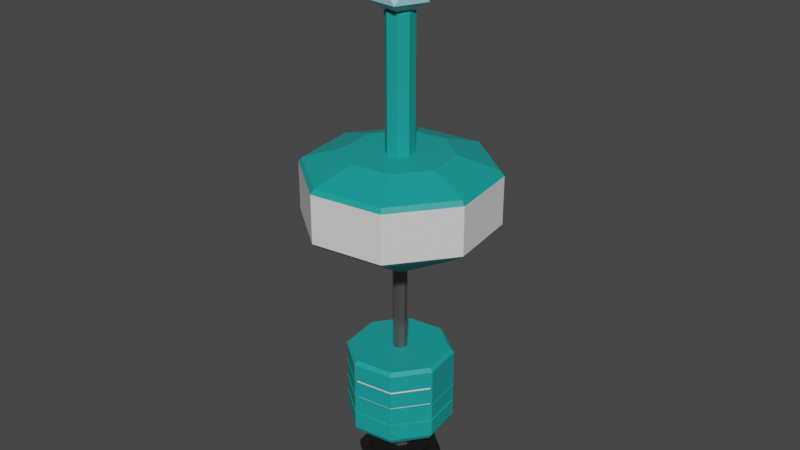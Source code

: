 # Source: electric.blend  (saved by Blender 3.6.11; exported with 4.5.12 LTS)
import bpy
from mathutils import Matrix  # noqa: F401  (used for matrix-valued properties, if any)

bpy.ops.wm.read_factory_settings(use_empty=True)
scene = bpy.context.scene
scene.name = 'Scene'

# ---- collections
col_collection = bpy.data.collections.new('Collection'); scene.collection.children.link(col_collection)

# ---- materials (node trees are filled in below, after node groups)
mat_device5 = bpy.data.materials.new('device5')
mat_device5.use_transparent_shadow = False
mat_device4 = bpy.data.materials.new('device4')
mat_device4.use_transparent_shadow = False
mat_device2 = bpy.data.materials.new('device2')
mat_device2.use_transparent_shadow = False
mat_frame = bpy.data.materials.new('Frame')
mat_frame.use_transparent_shadow = False
mat_base2 = bpy.data.materials.new('Base2')
mat_base2.use_transparent_shadow = False

# ---- material node trees
mat_device5.use_nodes = True; mat_device5.node_tree.nodes.clear()
_N = mat_device5.node_tree.nodes; _L = mat_device5.node_tree.links
n0 = _N.new('ShaderNodeBsdfPrincipled'); n0.name = 'Principled BSDF'; n0.location = (10, 300)
n0.distribution = 'GGX'
n0.subsurface_method = 'RANDOM_WALK_SKIN'
n0.inputs[0].default_value = (0.3957, 0.7323, 0.8, 1.0)
n0.inputs[3].default_value = 1.45
n0.inputs[27].default_value = (0.0, 0.0, 0.0, 1.0)
n0.inputs[28].default_value = 1.0
n1 = _N.new('ShaderNodeOutputMaterial'); n1.name = 'Material Output'; n1.location = (300, 300)
_L.new(n0.outputs[0], n1.inputs[0])
n1.is_active_output = True
mat_device4.use_nodes = True; mat_device4.node_tree.nodes.clear()
_N = mat_device4.node_tree.nodes; _L = mat_device4.node_tree.links
n0 = _N.new('ShaderNodeBsdfPrincipled'); n0.name = 'Principled BSDF'; n0.location = (10, 300)
n0.distribution = 'GGX'
n0.subsurface_method = 'RANDOM_WALK_SKIN'
n0.inputs[0].default_value = (0.008574, 0.3424, 0.3235, 1.0)
n0.inputs[3].default_value = 1.45
n0.inputs[27].default_value = (0.0, 0.0, 0.0, 1.0)
n0.inputs[28].default_value = 1.0
n1 = _N.new('ShaderNodeOutputMaterial'); n1.name = 'Material Output'; n1.location = (300, 300)
_L.new(n0.outputs[0], n1.inputs[0])
n1.is_active_output = True
mat_device2.use_nodes = True; mat_device2.node_tree.nodes.clear()
_N = mat_device2.node_tree.nodes; _L = mat_device2.node_tree.links
n0 = _N.new('ShaderNodeBsdfPrincipled'); n0.name = 'Principled BSDF'; n0.location = (10, 300)
n0.distribution = 'GGX'
n0.subsurface_method = 'RANDOM_WALK_SKIN'
n0.inputs[3].default_value = 1.45
n0.inputs[27].default_value = (0.0, 0.0, 0.0, 1.0)
n0.inputs[28].default_value = 1.0
n1 = _N.new('ShaderNodeOutputMaterial'); n1.name = 'Material Output'; n1.location = (300, 300)
_L.new(n0.outputs[0], n1.inputs[0])
n1.is_active_output = True
mat_frame.use_nodes = True; mat_frame.node_tree.nodes.clear()
_N = mat_frame.node_tree.nodes; _L = mat_frame.node_tree.links
n0 = _N.new('ShaderNodeBsdfPrincipled'); n0.name = 'Principled BSDF'; n0.location = (10, 300)
n0.distribution = 'GGX'
n0.subsurface_method = 'RANDOM_WALK_SKIN'
n0.inputs[0].default_value = (0.1529, 0.1529, 0.1529, 1.0)
n0.inputs[1].default_value = 0.6142
n0.inputs[2].default_value = 0.2087
n0.inputs[3].default_value = 1.45
n0.inputs[27].default_value = (0.0, 0.0, 0.0, 1.0)
n0.inputs[28].default_value = 1.0
n1 = _N.new('ShaderNodeOutputMaterial'); n1.name = 'Material Output'; n1.location = (300, 300)
_L.new(n0.outputs[0], n1.inputs[0])
n1.is_active_output = True
mat_base2.use_nodes = True; mat_base2.node_tree.nodes.clear()
_N = mat_base2.node_tree.nodes; _L = mat_base2.node_tree.links
n0 = _N.new('ShaderNodeBsdfPrincipled'); n0.name = 'Principled BSDF'; n0.location = (10, 300)
n0.distribution = 'GGX'
n0.subsurface_method = 'RANDOM_WALK_SKIN'
n0.inputs[0].default_value = (0.008377, 0.008416, 0.009018, 1.0)
n0.inputs[3].default_value = 1.45
n0.inputs[27].default_value = (0.0, 0.0, 0.0, 1.0)
n0.inputs[28].default_value = 1.0
n1 = _N.new('ShaderNodeOutputMaterial'); n1.name = 'Material Output'; n1.location = (300, 300)
_L.new(n0.outputs[0], n1.inputs[0])
n1.is_active_output = True

# ---- world
world_world = bpy.data.worlds.new('World'); scene.world = world_world
world_world.use_nodes = True; world_world.node_tree.nodes.clear()
_N = world_world.node_tree.nodes; _L = world_world.node_tree.links
n0 = _N.new('ShaderNodeOutputWorld'); n0.name = 'World Output'; n0.location = (300, 300)
n1 = _N.new('ShaderNodeBackground'); n1.name = 'Background'; n1.location = (10, 300)
n1.inputs[0].default_value = (0.05088, 0.05088, 0.05088, 1.0)
_L.new(n1.outputs[0], n0.inputs[0])
n0.is_active_output = True
world_world.color = (0.05088, 0.05088, 0.05088)
world_world.use_sun_shadow = False
world_world.sun_shadow_jitter_overblur = 0.0

# ---- meshes
me_icosphere_001 = bpy.data.meshes.new('Icosphere.001')
me_icosphere_001.from_pydata([(0.0, 0.0, -1.0), (0.7236, -0.5257, -0.4472), (-0.2764, -0.8506, -0.4472), (-0.8944, 0.0, -0.4472), (-0.2764, 0.8506, -0.4472), (0.7236, 0.5257, -0.4472), (0.2764, -0.8506, 0.4472), (-0.7236, -0.5257, 0.4472), (-0.7236, 0.5257, 0.4472), (0.2764, 0.8506, 0.4472), (0.8944, 0.0, 0.4472), (0.0, 0.0, 1.0)], [], [(0, 1, 2), (1, 0, 5), (0, 2, 3), (0, 3, 4), (0, 4, 5), (1, 5, 10), (2, 1, 6), (3, 2, 7), (4, 3, 8), (5, 4, 9), (1, 10, 6), (2, 6, 7), (3, 7, 8), (4, 8, 9), (5, 9, 10), (6, 10, 11), (7, 6, 11), (8, 7, 11), (9, 8, 11), (10, 9, 11)])
_uv = me_icosphere_001.uv_layers.new(name='UVMap')
_uv.uv.foreach_set('vector', [0.1818, 0.0, 0.2727, 0.1575, 0.09091, 0.1575, 0.2727, 0.1575, 0.3636, 0.0, 0.4545, 0.1575, 0.9091, 0.0, 1.0, 0.1575, 0.8182, 0.1575, 0.7273, 0.0, 0.8182, 0.1575, 0.6364, 0.1575, 0.5455, 0.0, 0.6364, 0.1575, 0.4545, 0.1575, 0.2727, 0.1575, 0.4545, 0.1575, 0.3636, 0.3149, 0.09091, 0.1575, 0.2727, 0.1575, 0.1818, 0.3149, 0.8182, 0.1575, 1.0, 0.1575, 0.9091, 0.3149, 0.6364, 0.1575, 0.8182, 0.1575, 0.7273, 0.3149, 0.4545, 0.1575, 0.6364, 0.1575, 0.5455, 0.3149, 0.2727, 0.1575, 0.3636, 0.3149, 0.1818, 0.3149, 0.09091, 0.1575, 0.1818, 0.3149, 0.0, 0.3149, 0.8182, 0.1575, 0.9091, 0.3149, 0.7273, 0.3149, 0.6364, 0.1575, 0.7273, 0.3149, 0.5455, 0.3149, 0.4545, 0.1575, 0.5455, 0.3149, 0.3636, 0.3149, 0.1818, 0.3149, 0.3636, 0.3149, 0.2727, 0.4724, 0.0, 0.3149, 0.1818, 0.3149, 0.09091, 0.4724, 0.7273, 0.3149, 0.9091, 0.3149, 0.8182, 0.4724, 0.5455, 0.3149, 0.7273, 0.3149, 0.6364, 0.4724, 0.3636, 0.3149, 0.5455, 0.3149, 0.4545, 0.4724])
me_icosphere_001.materials.append(mat_device5)
me_icosphere_001.update()
me_circle_002 = bpy.data.meshes.new('Circle.002')
me_circle_002.from_pydata([(-3.261e-06, 1.0, -2.702), (-0.7071, 0.7071, -2.702), (-1.0, 0.0, -2.702), (-0.7071, -0.7071, -2.702), (-3.261e-06, -1.0, -2.702), (0.7071, -0.7071, -2.702), (1.0, 0.0, -2.702), (0.7071, 0.7071, -2.702), (-0.5221, 0.5221, -2.565), (-3.261e-06, 0.7384, -2.565), (-0.7384, 0.0, -2.565), (-0.5221, -0.5221, -2.565), (-3.261e-06, -0.7384, -2.565), (0.5221, -0.5221, -2.565), (0.7384, 0.0, -2.565), (0.5221, 0.5221, -2.565), (-0.7071, 0.7071, -2.565), (-3.261e-06, 1.0, -2.565), (-1.0, 0.0, -2.565), (-0.7071, -0.7071, -2.565), (-3.261e-06, -1.0, -2.565), (0.7071, -0.7071, -2.565), (1.0, 0.0, -2.565), (0.7071, 0.7071, -2.565), (-0.2016, 0.2016, -2.391), (-3.262e-06, 0.2851, -2.391), (-0.2851, 0.0, -2.391), (-0.2016, -0.2016, -2.391), (-3.262e-06, -0.2851, -2.391), (0.2016, -0.2016, -2.391), (0.2851, 0.0, -2.391), (0.2016, 0.2016, -2.391), (-0.5221, 0.5221, -2.391), (-3.262e-06, 0.7384, -2.391), (-0.7384, 0.0, -2.391), (-0.5221, -0.5221, -2.391), (-3.262e-06, -0.7384, -2.391), (0.5221, -0.5221, -2.391), (0.7384, 0.0, -2.391), (0.5221, 0.5221, -2.391), (-0.2016, 0.2016, -1.975), (-3.266e-06, 0.2851, -1.975), (-0.2851, 0.0, -1.975), (-0.2016, -0.2016, -1.975), (-3.266e-06, -0.2851, -1.975), (0.2016, -0.2016, -1.975), (0.2851, 0.0, -1.975), (0.2016, 0.2016, -1.975), (-0.5441, 0.544, -1.852), (-4.915e-06, 0.7694, -1.852), (-0.7694, 0.0, -1.852), (-0.5441, -0.544, -1.852), (-4.915e-06, -0.7694, -1.852), (0.544, -0.544, -1.852), (0.7694, 0.0, -1.852), (0.544, 0.544, -1.852), (-0.1224, 0.1224, 0.3522), (-5.384e-06, 0.1731, 0.3522), (-0.1731, 0.0, 0.3522), (-0.1224, -0.1224, 0.3522), (-5.384e-06, -0.1731, 0.3522), (0.1224, -0.1224, 0.3522), (0.1731, 0.0, 0.3522), (0.1224, 0.1224, 0.3522), (-0.1224, 0.1224, 2.382), (-5.384e-06, 0.1731, 2.382), (-0.1731, 0.0, 2.382), (-0.1224, -0.1224, 2.382), (-5.384e-06, -0.1731, 2.382), (0.1224, -0.1224, 2.382), (0.1731, 0.0, 2.382), (0.1224, 0.1224, 2.382), (-0.235, 0.2351, 5.257), (1.456e-05, 0.3324, 5.257), (-0.3324, 4.337e-08, 5.257), (-0.235, -0.2351, 5.257), (1.454e-05, -0.3324, 5.257), (0.2351, -0.2351, 5.257), (0.3324, 4.337e-08, 5.257), (0.2351, 0.2351, 5.257), (-0.8481, 0.8481, -1.607), (-0.9014, 0.9014, -1.483), (-5.384e-06, 1.275, -1.483), (-5.314e-06, 1.199, -1.607), (-1.199, 0.0, -1.607), (-1.275, 0.0, -1.483), (-0.8481, -0.8481, -1.607), (-0.9014, -0.9014, -1.483), (-5.314e-06, -1.199, -1.607), (-5.384e-06, -1.275, -1.483), (0.8481, -0.8481, -1.607), (0.9013, -0.9014, -1.483), (1.199, 0.0, -1.607), (1.275, 0.0, -1.483), (0.8481, 0.8481, -1.607), (0.9013, 0.9014, -1.483), (-0.9014, 0.9014, 0.2704), (-0.8388, 0.8388, 0.3522), (-5.384e-06, 1.186, 0.3522), (-5.384e-06, 1.275, 0.2704), (-1.275, 0.0, 0.2704), (-1.186, 0.0, 0.3522), (-0.9014, -0.9014, 0.2704), (-0.8388, -0.8388, 0.3522), (-5.384e-06, -1.275, 0.2704), (-5.384e-06, -1.186, 0.3522), (0.9013, -0.9014, 0.2704), (0.8388, -0.8388, 0.3522), (1.275, 0.0, 0.2704), (1.186, 0.0, 0.3522), (0.9013, 0.9014, 0.2704), (0.8388, 0.8388, 0.3522), (-1.533, 1.533, 3.612), (-1.595, 1.595, 3.698), (1.551e-05, 2.256, 3.698), (1.463e-05, 2.167, 3.612), (-2.167, 0.0, 3.612), (-2.256, 0.0, 3.698), (-1.533, -1.533, 3.612), (-1.595, -1.595, 3.698), (1.463e-05, -2.167, 3.612), (1.551e-05, -2.256, 3.698), (1.533, -1.533, 3.612), (1.595, -1.595, 3.698), (2.167, 0.0, 3.612), (2.256, 0.0, 3.698), (1.533, 1.533, 3.612), (1.595, 1.595, 3.698), (-1.595, 1.595, 4.847), (-1.536, 1.536, 4.955), (1.533e-05, 2.172, 4.955), (1.539e-05, 2.256, 4.847), (-2.256, 0.0, 4.847), (-2.172, 1.185e-09, 4.955), (-1.595, -1.595, 4.847), (-1.536, -1.536, 4.955), (1.539e-05, -2.256, 4.847), (1.533e-05, -2.172, 4.955), (1.595, -1.595, 4.847), (1.536, -1.536, 4.955), (2.256, 0.0, 4.847), (2.172, 1.185e-09, 4.955), (1.595, 1.595, 4.847), (1.536, 1.536, 4.955), (-0.8526, -0.8526, -0.1597), (-0.8526, -0.8526, -0.2234), (-0.8526, -0.8526, -0.5743), (-0.8526, -0.8526, -0.6379), (-0.8526, -0.8526, -0.9888), (-0.8526, -0.8526, -1.052), (-1.206, 1.934e-08, -0.1597), (-1.206, 1.934e-08, -0.2234), (-1.206, 1.934e-08, -0.5743), (-1.206, 1.934e-08, -0.6379), (-1.206, 1.934e-08, -0.9888), (-1.206, 1.934e-08, -1.052), (-5.505e-06, 1.206, -0.2234), (-5.505e-06, 1.206, -0.1597), (-0.8526, 0.8526, -0.1597), (-0.8526, 0.8526, -0.2234), (-5.505e-06, 1.206, -0.6379), (-5.505e-06, 1.206, -0.5743), (-0.8526, 0.8526, -0.5743), (-0.8526, 0.8526, -0.6379), (-5.505e-06, 1.206, -1.052), (-5.505e-06, 1.206, -0.9888), (-0.8526, 0.8526, -0.9888), (-0.8526, 0.8526, -1.052), (-5.384e-06, 1.275, -0.1342), (-5.384e-06, 1.275, -0.2015), (-5.384e-06, 1.275, -0.5724), (-5.384e-06, 1.275, -0.6398), (-5.384e-06, 1.275, -1.011), (-5.384e-06, 1.275, -1.078), (-0.9014, 0.9014, -1.078), (-0.9014, 0.9014, -1.011), (-0.9014, 0.9014, -0.6398), (-0.9014, 0.9014, -0.5724), (-0.9014, 0.9014, -0.2015), (-0.9014, 0.9014, -0.1342), (-1.275, 0.0, -1.078), (-1.275, 0.0, -1.011), (-1.275, 0.0, -0.6398), (-1.275, 0.0, -0.5724), (-1.275, 0.0, -0.2015), (-1.275, 0.0, -0.1342), (0.9013, 0.9014, -0.1342), (0.9013, 0.9014, -0.2015), (0.9013, 0.9014, -0.5724), (0.9013, 0.9014, -0.6398), (0.9013, 0.9014, -1.011), (0.9013, 0.9014, -1.078), (-0.9014, -0.9014, -1.078), (-0.9014, -0.9014, -1.011), (-0.9014, -0.9014, -0.6398), (-0.9014, -0.9014, -0.5724), (-0.9014, -0.9014, -0.2015), (-0.9014, -0.9014, -0.1342), (-5.384e-06, -1.275, -1.011), (-5.384e-06, -1.275, -1.078), (-5.384e-06, -1.275, -0.5724), (-5.384e-06, -1.275, -0.6398), (-5.384e-06, -1.275, -0.1342), (-5.384e-06, -1.275, -0.2015), (0.9013, -0.9014, -1.011), (0.9013, -0.9014, -1.078), (0.9013, -0.9014, -0.5724), (0.9013, -0.9014, -0.6398), (0.9013, -0.9014, -0.1342), (0.9013, -0.9014, -0.2015), (1.275, 0.0, -1.078), (1.275, 0.0, -1.011), (1.275, 0.0, -0.6398), (1.275, 0.0, -0.5724), (1.275, 0.0, -0.2015), (1.275, 0.0, -0.1342), (1.206, 1.934e-08, -1.052), (1.206, 1.934e-08, -0.9888), (0.8526, -0.8526, -0.9888), (0.8526, -0.8526, -1.052), (1.206, 1.934e-08, -0.6379), (1.206, 1.934e-08, -0.5743), (0.8526, -0.8526, -0.5743), (0.8526, -0.8526, -0.6379), (1.206, 1.934e-08, -0.2234), (1.206, 1.934e-08, -0.1597), (0.8526, -0.8526, -0.1597), (0.8526, -0.8526, -0.2234), (0.8526, 0.8526, -0.9888), (0.8526, 0.8526, -1.052), (0.8526, 0.8526, -0.5743), (0.8526, 0.8526, -0.6379), (0.8526, 0.8526, -0.1597), (0.8526, 0.8526, -0.2234), (-5.505e-06, -1.206, -0.9888), (-5.505e-06, -1.206, -1.052), (-5.505e-06, -1.206, -0.5743), (-5.505e-06, -1.206, -0.6379), (-5.505e-06, -1.206, -0.1597), (-5.505e-06, -1.206, -0.2234), (-0.8656, 0.8656, 5.257), (1.471e-05, 1.224, 5.257), (-1.224, 1.461e-08, 5.257), (-0.8656, -0.8656, 5.257), (1.471e-05, -1.224, 5.257), (0.8656, -0.8656, 5.257), (1.224, 1.461e-08, 5.257), (0.8656, 0.8656, 5.257), (-0.235, 0.2351, 8.379), (1.575e-05, 0.3324, 8.379), (-0.3324, 4.337e-08, 8.379), (-0.235, -0.2351, 8.379), (1.573e-05, -0.3324, 8.379), (0.2351, -0.2351, 8.379), (0.3324, 4.337e-08, 8.379), (0.2351, 0.2351, 8.379)], [], [(6, 4, 2), (8, 33, 9), (0, 23, 7), (6, 21, 5), (4, 19, 3), (2, 16, 1), (7, 22, 6), (5, 20, 4), (3, 18, 2), (1, 17, 0), (9, 16, 8), (8, 18, 10), (11, 18, 19), (11, 20, 12), (12, 21, 13), (13, 22, 14), (14, 23, 15), (15, 17, 9), (31, 46, 30), (9, 39, 15), (14, 37, 13), (12, 35, 11), (10, 32, 8), (15, 38, 14), (13, 36, 12), (11, 34, 10), (25, 32, 24), (24, 34, 26), (27, 34, 35), (27, 36, 28), (28, 37, 29), (29, 38, 30), (31, 38, 39), (31, 33, 25), (42, 48, 40), (29, 44, 28), (27, 42, 26), (24, 41, 25), (25, 47, 31), (30, 45, 29), (28, 43, 27), (26, 40, 24), (50, 86, 84), (47, 54, 46), (44, 53, 52), (42, 51, 50), (40, 49, 41), (41, 55, 47), (45, 54, 53), (43, 52, 51), (91, 199, 89), (213, 187, 214), (93, 205, 91), (177, 169, 170), (56, 98, 97), (165, 167, 166), (186, 108, 215), (87, 180, 85), (60, 67, 59), (48, 83, 49), (49, 94, 55), (53, 92, 90), (51, 88, 86), (50, 80, 48), (55, 92, 54), (52, 90, 88), (56, 101, 58), (57, 111, 98), (59, 105, 60), (60, 107, 61), (61, 109, 62), (63, 109, 111), (113, 131, 114), (59, 101, 103), (117, 134, 132), (58, 64, 56), (63, 70, 62), (61, 68, 60), (59, 66, 58), (56, 65, 57), (57, 71, 63), (62, 69, 61), (123, 140, 138), (127, 140, 125), (69, 120, 68), (114, 142, 127), (129, 241, 130), (121, 138, 136), (119, 136, 134), (117, 128, 113), (67, 116, 66), (65, 112, 115), (71, 115, 126), (70, 122, 69), (68, 118, 67), (64, 116, 112), (70, 126, 124), (78, 255, 254), (141, 245, 139), (135, 244, 243), (133, 240, 129), (133, 243, 242), (141, 247, 246), (137, 245, 244), (130, 247, 143), (82, 80, 81), (81, 84, 85), (85, 86, 87), (89, 86, 88), (91, 88, 90), (93, 90, 92), (93, 94, 95), (95, 83, 82), (98, 96, 97), (97, 100, 101), (103, 100, 102), (105, 102, 104), (107, 104, 106), (109, 106, 108), (109, 110, 111), (111, 99, 98), (113, 115, 112), (117, 112, 116), (117, 118, 119), (119, 120, 121), (121, 122, 123), (123, 124, 125), (127, 124, 126), (114, 126, 115), (130, 128, 129), (129, 132, 133), (135, 132, 134), (137, 134, 136), (137, 138, 139), (139, 140, 141), (143, 140, 142), (143, 131, 130), (170, 187, 188), (85, 174, 81), (82, 191, 95), (172, 189, 190), (181, 176, 175), (183, 178, 177), (185, 96, 179), (193, 182, 181), (195, 184, 183), (197, 100, 185), (211, 207, 204), (213, 209, 206), (215, 106, 208), (81, 173, 82), (175, 171, 172), (168, 110, 186), (204, 201, 198), (206, 203, 200), (208, 104, 202), (89, 192, 87), (95, 210, 93), (211, 189, 212), (198, 194, 193), (200, 196, 195), (202, 102, 197), (199, 219, 235), (182, 147, 153), (193, 234, 198), (208, 225, 215), (183, 146, 195), (187, 224, 214), (178, 156, 169), (198, 218, 204), (186, 225, 232), (207, 220, 223), (169, 233, 187), (180, 149, 155), (189, 220, 212), (179, 157, 158), (181, 148, 193), (188, 221, 230), (206, 221, 213), (168, 232, 157), (191, 216, 210), (176, 160, 171), (171, 231, 189), (184, 159, 178), (190, 217, 228), (205, 216, 219), (179, 99, 168), (161, 163, 162), (157, 159, 158), (166, 155, 154), (162, 153, 152), (158, 151, 150), (154, 149, 148), (152, 147, 146), (150, 145, 144), (218, 216, 217), (222, 220, 221), (226, 224, 225), (228, 164, 165), (230, 160, 161), (232, 156, 157), (234, 219, 218), (236, 223, 222), (238, 227, 226), (217, 229, 228), (230, 220, 231), (232, 224, 233), (148, 235, 234), (146, 237, 236), (144, 239, 238), (181, 166, 154), (192, 235, 149), (200, 222, 206), (180, 167, 174), (209, 224, 227), (195, 236, 200), (175, 165, 166), (185, 144, 197), (172, 228, 165), (194, 237, 147), (184, 145, 151), (201, 223, 237), (183, 162, 152), (197, 238, 202), (174, 164, 173), (202, 226, 208), (182, 163, 176), (173, 229, 191), (196, 239, 145), (204, 217, 211), (170, 230, 161), (177, 161, 162), (203, 227, 239), (185, 158, 150), (72, 241, 240), (72, 242, 74), (75, 242, 243), (75, 244, 76), (77, 244, 245), (77, 246, 78), (79, 246, 247), (79, 241, 73), (250, 252, 254), (77, 252, 76), (75, 250, 74), (73, 248, 249), (79, 249, 255), (78, 253, 77), (76, 251, 75), (72, 250, 248), (2, 1, 0), (0, 7, 6), (6, 5, 4), (4, 3, 2), (2, 0, 6), (8, 32, 33), (0, 17, 23), (6, 22, 21), (4, 20, 19), (2, 18, 16), (7, 23, 22), (5, 21, 20), (3, 19, 18), (1, 16, 17), (9, 17, 16), (8, 16, 18), (11, 10, 18), (11, 19, 20), (12, 20, 21), (13, 21, 22), (14, 22, 23), (15, 23, 17), (31, 47, 46), (9, 33, 39), (14, 38, 37), (12, 36, 35), (10, 34, 32), (15, 39, 38), (13, 37, 36), (11, 35, 34), (25, 33, 32), (24, 32, 34), (27, 26, 34), (27, 35, 36), (28, 36, 37), (29, 37, 38), (31, 30, 38), (31, 39, 33), (42, 50, 48), (29, 45, 44), (27, 43, 42), (24, 40, 41), (25, 41, 47), (30, 46, 45), (28, 44, 43), (26, 42, 40), (50, 51, 86), (47, 55, 54), (44, 45, 53), (42, 43, 51), (40, 48, 49), (41, 49, 55), (45, 46, 54), (43, 44, 52), (91, 205, 199), (213, 188, 187), (93, 210, 205), (177, 178, 169), (56, 57, 98), (165, 164, 167), (186, 110, 108), (87, 192, 180), (60, 68, 67), (48, 80, 83), (49, 83, 94), (53, 54, 92), (51, 52, 88), (50, 84, 80), (55, 94, 92), (52, 53, 90), (56, 97, 101), (57, 63, 111), (59, 103, 105), (60, 105, 107), (61, 107, 109), (63, 62, 109), (113, 128, 131), (59, 58, 101), (117, 119, 134), (58, 66, 64), (63, 71, 70), (61, 69, 68), (59, 67, 66), (56, 64, 65), (57, 65, 71), (62, 70, 69), (123, 125, 140), (127, 142, 140), (69, 122, 120), (114, 131, 142), (129, 240, 241), (121, 123, 138), (119, 121, 136), (117, 132, 128), (67, 118, 116), (65, 64, 112), (71, 65, 115), (70, 124, 122), (68, 120, 118), (64, 66, 116), (70, 71, 126), (78, 79, 255), (141, 246, 245), (135, 137, 244), (133, 242, 240), (133, 135, 243), (141, 143, 247), (137, 139, 245), (130, 241, 247), (82, 83, 80), (81, 80, 84), (85, 84, 86), (89, 87, 86), (91, 89, 88), (93, 91, 90), (93, 92, 94), (95, 94, 83), (98, 99, 96), (97, 96, 100), (103, 101, 100), (105, 103, 102), (107, 105, 104), (109, 107, 106), (109, 108, 110), (111, 110, 99), (113, 114, 115), (117, 113, 112), (117, 116, 118), (119, 118, 120), (121, 120, 122), (123, 122, 124), (127, 125, 124), (114, 127, 126), (130, 131, 128), (129, 128, 132), (135, 133, 132), (137, 135, 134), (137, 136, 138), (139, 138, 140), (143, 141, 140), (143, 142, 131), (170, 169, 187), (85, 180, 174), (82, 173, 191), (172, 171, 189), (181, 182, 176), (183, 184, 178), (185, 100, 96), (193, 194, 182), (195, 196, 184), (197, 102, 100), (211, 212, 207), (213, 214, 209), (215, 108, 106), (81, 174, 173), (175, 176, 171), (168, 99, 110), (204, 207, 201), (206, 209, 203), (208, 106, 104), (89, 199, 192), (95, 191, 210), (211, 190, 189), (198, 201, 194), (200, 203, 196), (202, 104, 102), (199, 205, 219), (182, 194, 147), (193, 148, 234), (208, 226, 225), (183, 152, 146), (187, 233, 224), (178, 159, 156), (198, 234, 218), (186, 215, 225), (207, 212, 220), (169, 156, 233), (180, 192, 149), (189, 231, 220), (179, 168, 157), (181, 154, 148), (188, 213, 221), (206, 222, 221), (168, 186, 232), (191, 229, 216), (176, 163, 160), (171, 160, 231), (184, 151, 159), (190, 211, 217), (205, 210, 216), (179, 96, 99), (161, 160, 163), (157, 156, 159), (166, 167, 155), (162, 163, 153), (158, 159, 151), (154, 155, 149), (152, 153, 147), (150, 151, 145), (218, 219, 216), (222, 223, 220), (226, 227, 224), (228, 229, 164), (230, 231, 160), (232, 233, 156), (234, 235, 219), (236, 237, 223), (238, 239, 227), (217, 216, 229), (230, 221, 220), (232, 225, 224), (148, 149, 235), (146, 147, 237), (144, 145, 239), (181, 175, 166), (192, 199, 235), (200, 236, 222), (180, 155, 167), (209, 214, 224), (195, 146, 236), (175, 172, 165), (185, 150, 144), (172, 190, 228), (194, 201, 237), (184, 196, 145), (201, 207, 223), (183, 177, 162), (197, 144, 238), (174, 167, 164), (202, 238, 226), (182, 153, 163), (173, 164, 229), (196, 203, 239), (204, 218, 217), (170, 188, 230), (177, 170, 161), (203, 209, 227), (185, 179, 158), (72, 73, 241), (72, 240, 242), (75, 74, 242), (75, 243, 244), (77, 76, 244), (77, 245, 246), (79, 78, 246), (79, 247, 241), (249, 248, 250), (250, 251, 252), (252, 253, 254), (254, 255, 249), (249, 250, 254), (77, 253, 252), (75, 251, 250), (73, 72, 248), (79, 73, 249), (78, 254, 253), (76, 252, 251), (72, 74, 250)])
me_circle_002.polygons.foreach_set('material_index', [3, 3, 3, 3, 3, 3, 3, 3, 3, 3, 3, 3, 3, 3, 3, 3, 3, 3, 2, 3, 3, 3, 3, 3, 3, 3, 3, 3, 3, 3, 3, 3, 3, 3, 0, 2, 2, 2, 2, 2, 2, 2, 0, 0, 0, 0, 0, 0, 0, 0, 0, 0, 0, 0, 0, 1, 0, 0, 2, 0, 0, 0, 0, 0, 0, 0, 0, 0, 0, 0, 0, 0, 1, 0, 1, 2, 2, 2, 2, 2, 2, 2, 1, 1, 0, 1, 0, 1, 1, 1, 0, 0, 0, 0, 0, 0, 0, 0, 0, 0, 0, 0, 0, 0, 0, 0, 0, 0, 0, 0, 0, 0, 0, 0, 0, 0, 0, 0, 0, 0, 0, 0, 0, 0, 0, 0, 0, 0, 0, 0, 0, 0, 0, 0, 0, 0, 0, 0, 0, 0, 0, 0, 0, 0, 0, 0, 0, 0, 0, 0, 0, 0, 0, 0, 0, 0, 0, 0, 0, 0, 0, 0, 0, 0, 0, 0, 0, 0, 0, 0, 0, 0, 0, 0, 0, 0, 0, 0, 0, 0, 0, 0, 0, 0, 0, 0, 0, 1, 1, 1, 1, 1, 1, 1, 1, 1, 1, 1, 1, 1, 1, 1, 1, 1, 1, 1, 1, 1, 1, 1, 0, 0, 0, 0, 0, 0, 0, 0, 0, 0, 0, 0, 0, 0, 0, 0, 0, 0, 0, 0, 0, 0, 0, 0, 0, 0, 0, 0, 0, 0, 0, 0, 0, 0, 0, 0, 0, 0, 0, 0, 3, 3, 3, 3, 3, 3, 3, 3, 3, 3, 3, 3, 3, 3, 3, 3, 3, 3, 3, 3, 3, 3, 2, 3, 3, 3, 3, 3, 3, 3, 3, 3, 3, 3, 3, 3, 3, 3, 0, 2, 2, 2, 2, 2, 2, 2, 0, 0, 0, 0, 0, 0, 0, 0, 0, 0, 0, 0, 0, 1, 0, 0, 2, 0, 0, 0, 0, 0, 0, 0, 0, 0, 0, 0, 0, 0, 1, 0, 1, 2, 2, 2, 2, 2, 2, 2, 1, 1, 0, 1, 0, 1, 1, 1, 0, 0, 0, 0, 0, 0, 0, 0, 0, 0, 0, 0, 0, 0, 0, 0, 0, 0, 0, 0, 0, 0, 0, 0, 0, 0, 0, 0, 0, 0, 0, 0, 0, 0, 0, 0, 0, 0, 0, 0, 0, 0, 0, 0, 0, 0, 0, 0, 0, 0, 0, 0, 0, 0, 0, 0, 0, 0, 0, 0, 0, 0, 0, 0, 0, 0, 0, 0, 0, 0, 0, 0, 0, 0, 0, 0, 0, 0, 0, 0, 0, 0, 0, 0, 0, 0, 0, 0, 0, 0, 0, 0, 0, 0, 0, 0, 0, 1, 1, 1, 1, 1, 1, 1, 1, 1, 1, 1, 1, 1, 1, 1, 1, 1, 1, 1, 1, 1, 1, 1, 0, 0, 0, 0, 0, 0, 0, 0, 0, 0, 0, 0, 0, 0, 0, 0, 0, 0, 0, 0, 0, 0, 0, 0, 0, 0, 0, 0, 0, 0, 0, 0, 0, 0, 0, 0, 0, 0, 0, 0, 0, 0, 0, 0])
_uv = me_circle_002.uv_layers.new(name='UVMap')
_uv.uv.foreach_set('vector', [0.0, 0.0, 0.0, 0.0, 0.0, 0.0, 0.0, 0.0, 0.0, 0.0, 0.0, 0.0, 0.0, 0.0, 0.0, 0.0, 0.0, 0.0, 0.0, 0.0, 0.0, 0.0, 0.0, 0.0, 0.0, 0.0, 0.0, 0.0, 0.0, 0.0, 0.0, 0.0, 0.0, 0.0, 0.0, 0.0, 0.0, 0.0, 0.0, 0.0, 0.0, 0.0, 0.0, 0.0, 0.0, 0.0, 0.0, 0.0, 0.0, 0.0, 0.0, 0.0, 0.0, 0.0, 0.0, 0.0, 0.0, 0.0, 0.0, 0.0, 0.0, 0.0, 0.0, 0.0, 0.0, 0.0, 0.0, 0.0, 0.0, 0.0, 0.0, 0.0, 0.0, 0.0, 0.0, 0.0, 0.0, 0.0, 0.0, 0.0, 0.0, 0.0, 0.0, 0.0, 0.0, 0.0, 0.0, 0.0, 0.0, 0.0, 0.0, 0.0, 0.0, 0.0, 0.0, 0.0, 0.0, 0.0, 0.0, 0.0, 0.0, 0.0, 0.0, 0.0, 0.0, 0.0, 0.0, 0.0, 0.0, 0.0, 0.0, 0.0, 0.0, 0.0, 0.0, 0.0, 0.0, 0.0, 0.0, 0.0, 0.0, 0.0, 0.0, 0.0, 0.0, 0.0, 0.0, 0.0, 0.0, 0.0, 0.0, 0.0, 0.0, 0.0, 0.0, 0.0, 0.0, 0.0, 0.0, 0.0, 0.0, 0.0, 0.0, 0.0, 0.0, 0.0, 0.0, 0.0, 0.0, 0.0, 0.0, 0.0, 0.0, 0.0, 0.0, 0.0, 0.0, 0.0, 0.0, 0.0, 0.0, 0.0, 0.0, 0.0, 0.0, 0.0, 0.0, 0.0, 0.0, 0.0, 0.0, 0.0, 0.0, 0.0, 0.0, 0.0, 0.0, 0.0, 0.0, 0.0, 0.0, 0.0, 0.0, 0.0, 0.0, 0.0, 0.0, 0.0, 0.0, 0.0, 0.0, 0.0, 0.0, 0.0, 0.0, 0.0, 0.0, 0.0, 0.0, 0.0, 0.0, 0.0, 0.0, 0.0, 0.0, 0.0, 0.0, 0.0, 0.0, 0.0, 0.0, 0.0, 0.0, 0.0, 0.0, 0.0, 0.0, 0.0, 0.0, 0.0, 0.0, 0.0, 0.0, 0.0, 0.0, 0.0, 0.0, 0.0, 0.0, 0.0, 0.0, 0.0, 0.0, 0.0, 0.0, 0.0, 0.0, 0.0, 0.0, 0.0, 0.0, 0.0, 0.0, 0.0, 0.0, 0.0, 0.0, 0.0, 0.0, 0.0, 0.0, 0.0, 0.0, 0.0, 0.0, 0.0, 0.0, 0.0, 0.0, 0.0, 0.0, 0.0, 0.0, 0.0, 0.0, 0.0, 0.0, 0.0, 0.0, 0.0, 0.0, 0.0, 0.0, 0.0, 0.0, 0.0, 0.0, 0.0, 0.0, 0.0, 0.0, 0.0, 0.0, 0.0, 0.0, 0.0, 0.0, 0.0, 0.0, 0.0, 0.0, 0.0, 0.0, 0.0, 0.0, 0.0, 0.0, 0.0, 0.0, 0.0, 0.0, 0.0, 0.0, 0.0, 0.0, 0.0, 0.0, 0.0, 0.0, 0.0, 0.0, 0.0, 0.0, 0.0, 0.0, 0.0, 0.0, 0.0, 0.0, 0.0, 0.0, 0.0, 0.0, 0.0, 0.0, 0.0, 0.0, 0.0, 0.0, 0.0, 0.0, 0.0, 0.0, 0.0, 0.0, 0.0, 0.0, 0.0, 0.0, 0.0, 0.0, 0.0, 0.0, 0.0, 0.0, 0.0, 0.0, 0.0, 0.0, 0.0, 0.0, 0.0, 0.0, 0.0, 0.0, 0.0, 0.0, 0.0, 0.0, 0.0, 0.0, 0.0, 0.0, 0.0, 0.0, 0.0, 0.0, 0.0, 0.0, 0.0, 0.0, 0.0, 0.0, 0.0, 0.0, 0.0, 0.0, 0.0, 0.0, 0.0, 0.0, 0.0, 0.0, 0.0, 0.0, 0.0, 0.0, 0.0, 0.0, 0.0, 0.0, 0.0, 0.0, 0.0, 0.0, 0.0, 0.0, 0.0, 0.0, 0.0, 0.0, 0.0, 0.0, 0.0, 0.0, 0.0, 0.0, 0.0, 0.0, 0.0, 0.0, 0.0, 0.0, 0.0, 0.0, 0.0, 0.0, 0.0, 0.0, 0.0, 0.0, 0.0, 0.0, 0.0, 0.0, 0.0, 0.0, 0.0, 0.0, 0.0, 0.0, 0.0, 0.0, 0.0, 0.0, 0.0, 0.0, 0.0, 0.0, 0.0, 0.0, 0.0, 0.0, 0.0, 0.0, 0.0, 0.0, 0.0, 0.0, 0.0, 0.0, 0.0, 0.0, 0.0, 0.0, 0.0, 0.0, 0.0, 0.0, 0.0, 0.0, 0.0, 0.0, 0.0, 0.0, 0.0, 0.0, 0.0, 0.0, 0.0, 0.0, 0.0, 0.0, 0.0, 0.0, 0.0, 0.0, 0.0, 0.0, 0.0, 0.0, 0.0, 0.0, 0.0, 0.0, 0.0, 0.0, 0.0, 0.0, 0.0, 0.0, 0.0, 0.0, 0.0, 0.0, 0.0, 0.0, 0.0, 0.0, 0.0, 0.0, 0.0, 0.0, 0.0, 0.0, 0.0, 0.0, 0.0, 0.0, 0.0, 0.0, 0.0, 0.0, 0.0, 0.0, 0.0, 0.0, 0.0, 0.0, 0.0, 0.0, 0.0, 0.0, 0.0, 0.0, 0.0, 0.0, 0.0, 0.0, 0.0, 0.0, 0.0, 0.0, 0.0, 0.0, 0.0, 0.0, 0.0, 0.0, 0.0, 0.0, 0.0, 0.0, 0.0, 0.0, 0.0, 0.0, 0.0, 0.0, 0.0, 0.0, 0.0, 0.0, 0.0, 0.0, 0.0, 0.0, 0.0, 0.0, 0.0, 0.0, 0.0, 0.0, 0.0, 0.0, 0.0, 0.0, 0.0, 0.0, 0.0, 0.0, 0.0, 0.0, 0.0, 0.0, 0.0, 0.0, 0.0, 0.0, 0.0, 0.0, 0.0, 0.0, 0.0, 0.0, 0.0, 0.0, 0.0, 0.0, 0.0, 0.0, 0.0, 0.0, 0.0, 0.0, 0.0, 0.0, 0.0, 0.0, 0.0, 0.0, 0.0, 0.0, 0.0, 0.0, 0.0, 0.0, 0.0, 0.0, 0.0, 0.0, 0.0, 0.0, 0.0, 0.0, 0.0, 0.0, 0.0, 0.0, 0.0, 0.0, 0.0, 0.0, 0.0, 0.0, 0.0, 0.0, 0.0, 0.0, 0.0, 0.0, 0.0, 0.0, 0.0, 0.0, 0.0, 0.0, 0.0, 0.0, 0.0, 0.0, 0.0, 0.0, 0.0, 0.0, 0.0, 0.0, 0.0, 0.0, 0.0, 0.0, 0.0, 0.0, 0.0, 0.0, 0.0, 0.0, 0.0, 0.0, 0.0, 0.0, 0.0, 0.0, 0.0, 0.0, 0.0, 0.0, 0.0, 0.0, 0.0, 0.0, 0.0, 0.0, 0.0, 0.0, 0.0, 0.0, 0.0, 0.0, 0.0, 0.0, 0.0, 0.0, 0.0, 0.0, 0.0, 0.0, 0.0, 0.0, 0.0, 0.0, 0.0, 0.0, 0.0, 0.0, 0.0, 0.0, 0.0, 0.0, 0.0, 0.0, 0.0, 0.0, 0.0, 0.0, 0.0, 0.0, 0.0, 0.0, 0.0, 0.0, 0.0, 0.0, 0.0, 0.0, 0.0, 0.0, 0.0, 0.0, 0.0, 0.0, 0.0, 0.0, 0.0, 0.0, 0.0, 0.0, 0.0, 0.0, 0.0, 0.0, 0.0, 0.0, 0.0, 0.0, 0.0, 0.0, 0.0, 0.0, 0.0, 0.0, 0.0, 0.0, 0.0, 0.0, 0.0, 0.0, 0.0, 0.0, 0.0, 0.0, 0.0, 0.0, 0.0, 0.0, 0.0, 0.0, 0.0, 0.0, 0.0, 0.0, 0.0, 0.0, 0.0, 0.0, 0.0, 0.0, 0.0, 0.0, 0.0, 0.0, 0.0, 0.0, 0.0, 0.0, 0.0, 0.0, 0.0, 0.0, 0.0, 0.0, 0.0, 0.0, 0.0, 0.0, 0.0, 0.0, 0.0, 0.0, 0.0, 0.0, 0.0, 0.0, 0.0, 0.0, 0.0, 0.0, 0.0, 0.0, 0.0, 0.0, 0.0, 0.0, 0.0, 0.0, 0.0, 0.0, 0.0, 0.0, 0.0, 0.0, 0.0, 0.0, 0.0, 0.0, 0.0, 0.0, 0.0, 0.0, 0.0, 0.0, 0.0, 0.0, 0.0, 0.0, 0.0, 0.0, 0.0, 0.0, 0.0, 0.0, 0.0, 0.0, 0.0, 0.0, 0.0, 0.0, 0.0, 0.0, 0.0, 0.0, 0.0, 0.0, 0.0, 0.0, 0.0, 0.0, 0.0, 0.0, 0.0, 0.0, 0.0, 0.0, 0.0, 0.0, 0.0, 0.0, 0.0, 0.0, 0.0, 0.0, 0.0, 0.0, 0.0, 0.0, 0.0, 0.0, 0.0, 0.0, 0.0, 0.0, 0.0, 0.0, 0.0, 0.0, 0.0, 0.0, 0.0, 0.0, 0.0, 0.0, 0.0, 0.0, 0.0, 0.0, 0.0, 0.0, 0.0, 0.0, 0.0, 0.0, 0.0, 0.0, 0.0, 0.0, 0.0, 0.0, 0.0, 0.0, 0.0, 0.0, 0.0, 0.0, 0.0, 0.0, 0.0, 0.0, 0.0, 0.0, 0.0, 0.0, 0.0, 0.0, 0.0, 0.0, 0.0, 0.0, 0.0, 0.0, 0.0, 0.0, 0.0, 0.0, 0.0, 0.0, 0.0, 0.0, 0.0, 0.0, 0.0, 0.0, 0.0, 0.0, 0.0, 0.0, 0.0, 0.0, 0.0, 0.0, 0.0, 0.0, 0.0, 0.0, 0.0, 0.0, 0.0, 0.0, 0.0, 0.0, 0.0, 0.0, 0.0, 0.0, 0.0, 0.0, 0.0, 0.0, 0.0, 0.0, 0.0, 0.0, 0.0, 0.0, 0.0, 0.0, 0.0, 0.0, 0.0, 0.0, 0.0, 0.0, 0.0, 0.0, 0.0, 0.0, 0.0, 0.0, 0.0, 0.0, 0.0, 0.0, 0.0, 0.0, 0.0, 0.0, 0.0, 0.0, 0.0, 0.0, 0.0, 0.0, 0.0, 0.0, 0.0, 0.0, 0.0, 0.0, 0.0, 0.0, 0.0, 0.0, 0.0, 0.0, 0.0, 0.0, 0.0, 0.0, 0.0, 0.0, 0.0, 0.0, 0.0, 0.0, 0.0, 0.0, 0.0, 0.0, 0.0, 0.0, 0.0, 0.0, 0.0, 0.0, 0.0, 0.0, 0.0, 0.0, 0.0, 0.0, 0.0, 0.0, 0.0, 0.0, 0.0, 0.0, 0.0, 0.0, 0.0, 0.0, 0.0, 0.0, 0.0, 0.0, 0.0, 0.0, 0.0, 0.0, 0.0, 0.0, 0.0, 0.0, 0.0, 0.0, 0.0, 0.0, 0.0, 0.0, 0.0, 0.0, 0.0, 0.0, 0.0, 0.0, 0.0, 0.0, 0.0, 0.0, 0.0, 0.0, 0.0, 0.0, 0.0, 0.0, 0.0, 0.0, 0.0, 0.0, 0.0, 0.0, 0.0, 0.0, 0.0, 0.0, 0.0, 0.0, 0.0, 0.0, 0.0, 0.0, 0.0, 0.0, 0.0, 0.0, 0.0, 0.0, 0.0, 0.0, 0.0, 0.0, 0.0, 0.0, 0.0, 0.0, 0.0, 0.0, 0.0, 0.0, 0.0, 0.0, 0.0, 0.0, 0.0, 0.0, 0.0, 0.0, 0.0, 0.0, 0.0, 0.0, 0.0, 0.0, 0.0, 0.0, 0.0, 0.0, 0.0, 0.0, 0.0, 0.0, 0.0, 0.0, 0.0, 0.0, 0.0, 0.0, 0.0, 0.0, 0.0, 0.0, 0.0, 0.0, 0.0, 0.0, 0.0, 0.0, 0.0, 0.0, 0.0, 0.0, 0.0, 0.0, 0.0, 0.0, 0.0, 0.0, 0.0, 0.0, 0.0, 0.0, 0.0, 0.0, 0.0, 0.0, 0.0, 0.0, 0.0, 0.0, 0.0, 0.0, 0.0, 0.0, 0.0, 0.0, 0.0, 0.0, 0.0, 0.0, 0.0, 0.0, 0.0, 0.0, 0.0, 0.0, 0.0, 0.0, 0.0, 0.0, 0.0, 0.0, 0.0, 0.0, 0.0, 0.0, 0.0, 0.0, 0.0, 0.0, 0.0, 0.0, 0.0, 0.0, 0.0, 0.0, 0.0, 0.0, 0.0, 0.0, 0.0, 0.0, 0.0, 0.0, 0.0, 0.0, 0.0, 0.0, 0.0, 0.0, 0.0, 0.0, 0.0, 0.0, 0.0, 0.0, 0.0, 0.0, 0.0, 0.0, 0.0, 0.0, 0.0, 0.0, 0.0, 0.0, 0.0, 0.0, 0.0, 0.0, 0.0, 0.0, 0.0, 0.0, 0.0, 0.0, 0.0, 0.0, 0.0, 0.0, 0.0, 0.0, 0.0, 0.0, 0.0, 0.0, 0.0, 0.0, 0.0, 0.0, 0.0, 0.0, 0.0, 0.0, 0.0, 0.0, 0.0, 0.0, 0.0, 0.0, 0.0, 0.0, 0.0, 0.0, 0.0, 0.0, 0.0, 0.0, 0.0, 0.0, 0.0, 0.0, 0.0, 0.0, 0.0, 0.0, 0.0, 0.0, 0.0, 0.0, 0.0, 0.0, 0.0, 0.0, 0.0, 0.0, 0.0, 0.0, 0.0, 0.0, 0.0, 0.0, 0.0, 0.0, 0.0, 0.0, 0.0, 0.0, 0.0, 0.0, 0.0, 0.0, 0.0, 0.0, 0.0, 0.0, 0.0, 0.0, 0.0, 0.0, 0.0, 0.0, 0.0, 0.0, 0.0, 0.0, 0.0, 0.0, 0.0, 0.0, 0.0, 0.0, 0.0, 0.0, 0.0, 0.0, 0.0, 0.0, 0.0, 0.0, 0.0, 0.0, 0.0, 0.0, 0.0, 0.0, 0.0, 0.0, 0.0, 0.0, 0.0, 0.0, 0.0, 0.0, 0.0, 0.0, 0.0, 0.0, 0.0, 0.0, 0.0, 0.0, 0.0, 0.0, 0.0, 0.0, 0.0, 0.0, 0.0, 0.0, 0.0, 0.0, 0.0, 0.0, 0.0, 0.0, 0.0, 0.0, 0.0, 0.0, 0.0, 0.0, 0.0, 0.0, 0.0, 0.0, 0.0, 0.0, 0.0, 0.0, 0.0, 0.0, 0.0, 0.0, 0.0, 0.0, 0.0, 0.0, 0.0, 0.0, 0.0, 0.0, 0.0, 0.0, 0.0, 0.0, 0.0, 0.0, 0.0, 0.0, 0.0, 0.0, 0.0, 0.0, 0.0, 0.0, 0.0, 0.0, 0.0, 0.0, 0.0, 0.0, 0.0, 0.0, 0.0, 0.0, 0.0, 0.0, 0.0, 0.0, 0.0, 0.0, 0.0, 0.0, 0.0, 0.0, 0.0, 0.0, 0.0, 0.0, 0.0, 0.0, 0.0, 0.0, 0.0, 0.0, 0.0, 0.0, 0.0, 0.0, 0.0, 0.0, 0.0, 0.0, 0.0, 0.0, 0.0, 0.0, 0.0, 0.0, 0.0, 0.0, 0.0, 0.0, 0.0, 0.0, 0.0, 0.0, 0.0, 0.0, 0.0, 0.0, 0.0, 0.0, 0.0, 0.0, 0.0, 0.0, 0.0, 0.0, 0.0, 0.0, 0.0, 0.0, 0.0, 0.0, 0.0, 0.0, 0.0, 0.0, 0.0, 0.0, 0.0, 0.0, 0.0, 0.0, 0.0, 0.0, 0.0, 0.0, 0.0, 0.0, 0.0, 0.0, 0.0, 0.0, 0.0, 0.0, 0.0, 0.0, 0.0, 0.0, 0.0, 0.0, 0.0, 0.0, 0.0, 0.0, 0.0, 0.0, 0.0, 0.0, 0.0, 0.0, 0.0, 0.0, 0.0, 0.0, 0.0, 0.0, 0.0, 0.0, 0.0, 0.0, 0.0, 0.0, 0.0, 0.0, 0.0, 0.0, 0.0, 0.0, 0.0, 0.0, 0.0, 0.0, 0.0, 0.0, 0.0, 0.0, 0.0, 0.0, 0.0, 0.0, 0.0, 0.0, 0.0, 0.0, 0.0, 0.0, 0.0, 0.0, 0.0, 0.0, 0.0, 0.0, 0.0, 0.0, 0.0, 0.0, 0.0, 0.0, 0.0, 0.0, 0.0, 0.0, 0.0, 0.0, 0.0, 0.0, 0.0, 0.0, 0.0, 0.0, 0.0, 0.0, 0.0, 0.0, 0.0, 0.0, 0.0, 0.0, 0.0, 0.0, 0.0, 0.0, 0.0, 0.0, 0.0, 0.0, 0.0, 0.0, 0.0, 0.0, 0.0, 0.0, 0.0, 0.0, 0.0, 0.0, 0.0, 0.0, 0.0, 0.0, 0.0, 0.0, 0.0, 0.0, 0.0, 0.0, 0.0, 0.0, 0.0, 0.0, 0.0, 0.0, 0.0, 0.0, 0.0, 0.0, 0.0, 0.0, 0.0, 0.0, 0.0, 0.0, 0.0, 0.0, 0.0, 0.0, 0.0, 0.0, 0.0, 0.0, 0.0, 0.0, 0.0, 0.0, 0.0, 0.0, 0.0, 0.0, 0.0, 0.0, 0.0, 0.0, 0.0, 0.0, 0.0, 0.0, 0.0, 0.0, 0.0, 0.0, 0.0, 0.0, 0.0, 0.0, 0.0, 0.0, 0.0, 0.0, 0.0, 0.0, 0.0, 0.0, 0.0, 0.0, 0.0, 0.0, 0.0, 0.0, 0.0, 0.0, 0.0, 0.0, 0.0, 0.0, 0.0, 0.0, 0.0, 0.0, 0.0, 0.0, 0.0, 0.0, 0.0, 0.0, 0.0, 0.0, 0.0, 0.0, 0.0, 0.0, 0.0, 0.0, 0.0, 0.0, 0.0, 0.0, 0.0, 0.0, 0.0, 0.0, 0.0, 0.0, 0.0, 0.0, 0.0, 0.0, 0.0, 0.0, 0.0, 0.0, 0.0, 0.0, 0.0, 0.0, 0.0, 0.0, 0.0, 0.0, 0.0, 0.0, 0.0, 0.0, 0.0, 0.0, 0.0, 0.0, 0.0, 0.0, 0.0, 0.0, 0.0, 0.0, 0.0, 0.0, 0.0, 0.0, 0.0, 0.0, 0.0, 0.0, 0.0, 0.0, 0.0, 0.0, 0.0, 0.0, 0.0, 0.0, 0.0, 0.0, 0.0, 0.0, 0.0, 0.0, 0.0, 0.0, 0.0, 0.0, 0.0, 0.0, 0.0, 0.0, 0.0, 0.0, 0.0, 0.0, 0.0, 0.0, 0.0, 0.0, 0.0, 0.0, 0.0, 0.0, 0.0, 0.0, 0.0, 0.0, 0.0, 0.0, 0.0, 0.0, 0.0, 0.0, 0.0, 0.0, 0.0, 0.0, 0.0, 0.0, 0.0, 0.0, 0.0, 0.0, 0.0, 0.0, 0.0, 0.0, 0.0, 0.0, 0.0, 0.0, 0.0, 0.0, 0.0, 0.0, 0.0, 0.0, 0.0, 0.0, 0.0, 0.0, 0.0, 0.0, 0.0, 0.0, 0.0, 0.0, 0.0, 0.0, 0.0, 0.0, 0.0, 0.0, 0.0, 0.0, 0.0, 0.0, 0.0, 0.0, 0.0, 0.0, 0.0, 0.0, 0.0, 0.0, 0.0, 0.0, 0.0, 0.0, 0.0, 0.0, 0.0, 0.0, 0.0, 0.0, 0.0, 0.0, 0.0, 0.0, 0.0, 0.0, 0.0, 0.0, 0.0, 0.0, 0.0, 0.0, 0.0, 0.0, 0.0, 0.0, 0.0, 0.0, 0.0, 0.0, 0.0, 0.0, 0.0, 0.0, 0.0, 0.0, 0.0, 0.0, 0.0, 0.0, 0.0, 0.0, 0.0, 0.0, 0.0, 0.0, 0.0, 0.0, 0.0, 0.0, 0.0, 0.0, 0.0, 0.0, 0.0, 0.0, 0.0, 0.0, 0.0, 0.0, 0.0, 0.0, 0.0, 0.0, 0.0, 0.0, 0.0, 0.0, 0.0, 0.0, 0.0, 0.0, 0.0, 0.0, 0.0, 0.0, 0.0, 0.0, 0.0, 0.0, 0.0, 0.0, 0.0, 0.0, 0.0, 0.0, 0.0, 0.0, 0.0, 0.0, 0.0, 0.0, 0.0, 0.0, 0.0, 0.0, 0.0, 0.0, 0.0, 0.0, 0.0, 0.0, 0.0, 0.0, 0.0, 0.0, 0.0, 0.0, 0.0, 0.0, 0.0, 0.0, 0.0, 0.0, 0.0, 0.0, 0.0, 0.0, 0.0, 0.0, 0.0, 0.0, 0.0, 0.0, 0.0, 0.0, 0.0, 0.0, 0.0, 0.0, 0.0, 0.0, 0.0, 0.0, 0.0, 0.0, 0.0, 0.0, 0.0, 0.0, 0.0, 0.0, 0.0, 0.0, 0.0, 0.0, 0.0, 0.0, 0.0, 0.0, 0.0, 0.0, 0.0, 0.0, 0.0, 0.0, 0.0, 0.0, 0.0, 0.0, 0.0, 0.0, 0.0, 0.0, 0.0, 0.0, 0.0, 0.0, 0.0, 0.0, 0.0, 0.0, 0.0, 0.0, 0.0, 0.0, 0.0, 0.0, 0.0, 0.0, 0.0, 0.0, 0.0, 0.0, 0.0, 0.0, 0.0, 0.0, 0.0, 0.0, 0.0, 0.0, 0.0, 0.0, 0.0, 0.0, 0.0, 0.0, 0.0, 0.0, 0.0, 0.0, 0.0, 0.0, 0.0, 0.0, 0.0, 0.0, 0.0, 0.0, 0.0, 0.0, 0.0, 0.0, 0.0, 0.0, 0.0, 0.0, 0.0, 0.0, 0.0, 0.0, 0.0, 0.0, 0.0, 0.0, 0.0, 0.0, 0.0, 0.0, 0.0, 0.0, 0.0, 0.0, 0.0, 0.0, 0.0, 0.0, 0.0, 0.0, 0.0, 0.0, 0.0, 0.0, 0.0, 0.0, 0.0, 0.0, 0.0, 0.0, 0.0, 0.0, 0.0, 0.0, 0.0, 0.0, 0.0, 0.0, 0.0, 0.0, 0.0, 0.0, 0.0, 0.0, 0.0, 0.0, 0.0, 0.0, 0.0, 0.0, 0.0, 0.0, 0.0, 0.0, 0.0, 0.0, 0.0, 0.0, 0.0, 0.0, 0.0, 0.0, 0.0, 0.0, 0.0, 0.0, 0.0, 0.0, 0.0, 0.0, 0.0, 0.0, 0.0, 0.0, 0.0, 0.0, 0.0, 0.0, 0.0, 0.0, 0.0, 0.0, 0.0, 0.0, 0.0, 0.0, 0.0, 0.0, 0.0, 0.0, 0.0, 0.0, 0.0, 0.0, 0.0, 0.0, 0.0, 0.0, 0.0, 0.0, 0.0, 0.0, 0.0, 0.0, 0.0, 0.0, 0.0, 0.0, 0.0, 0.0, 0.0, 0.0, 0.0, 0.0, 0.0, 0.0, 0.0, 0.0, 0.0, 0.0, 0.0, 0.0, 0.0, 0.0, 0.0, 0.0, 0.0, 0.0, 0.0, 0.0, 0.0, 0.0, 0.0, 0.0, 0.0, 0.0, 0.0, 0.0, 0.0, 0.0, 0.0, 0.0, 0.0, 0.0, 0.0, 0.0, 0.0, 0.0, 0.0, 0.0, 0.0, 0.0, 0.0, 0.0, 0.0, 0.0, 0.0, 0.0, 0.0, 0.0, 0.0, 0.0, 0.0, 0.0, 0.0, 0.0, 0.0, 0.0, 0.0, 0.0, 0.0, 0.0, 0.0, 0.0, 0.0, 0.0, 0.0, 0.0, 0.0, 0.0, 0.0, 0.0, 0.0, 0.0, 0.0, 0.0, 0.0, 0.0, 0.0, 0.0, 0.0, 0.0, 0.0, 0.0, 0.0, 0.0, 0.0, 0.0, 0.0, 0.0, 0.0, 0.0, 0.0, 0.0, 0.0, 0.0, 0.0, 0.0, 0.0, 0.0, 0.0, 0.0, 0.0, 0.0, 0.0, 0.0, 0.0, 0.0, 0.0, 0.0, 0.0, 0.0, 0.0, 0.0, 0.0, 0.0, 0.0, 0.0, 0.0, 0.0, 0.0, 0.0, 0.0, 0.0, 0.0, 0.0, 0.0, 0.0, 0.0, 0.0, 0.0, 0.0, 0.0, 0.0, 0.0, 0.0, 0.0, 0.0, 0.0, 0.0, 0.0, 0.0, 0.0, 0.0, 0.0, 0.0, 0.0, 0.0, 0.0, 0.0, 0.0, 0.0, 0.0, 0.0, 0.0, 0.0, 0.0, 0.0, 0.0, 0.0, 0.0, 0.0, 0.0, 0.0, 0.0, 0.0, 0.0, 0.0, 0.0, 0.0, 0.0, 0.0, 0.0, 0.0, 0.0, 0.0, 0.0, 0.0, 0.0, 0.0, 0.0, 0.0, 0.0, 0.0, 0.0, 0.0, 0.0, 0.0, 0.0, 0.0, 0.0, 0.0, 0.0, 0.0, 0.0, 0.0, 0.0, 0.0, 0.0, 0.0, 0.0, 0.0, 0.0, 0.0, 0.0, 0.0, 0.0, 0.0, 0.0, 0.0, 0.0, 0.0, 0.0, 0.0, 0.0, 0.0, 0.0, 0.0, 0.0, 0.0, 0.0, 0.0, 0.0, 0.0, 0.0, 0.0, 0.0, 0.0, 0.0, 0.0, 0.0, 0.0, 0.0, 0.0, 0.0, 0.0, 0.0, 0.0, 0.0, 0.0, 0.0, 0.0, 0.0, 0.0, 0.0, 0.0, 0.0, 0.0, 0.0, 0.0, 0.0, 0.0, 0.0, 0.0, 0.0, 0.0, 0.0, 0.0, 0.0, 0.0, 0.0, 0.0, 0.0, 0.0, 0.0, 0.0, 0.0, 0.0, 0.0, 0.0, 0.0, 0.0, 0.0, 0.0, 0.0, 0.0, 0.0, 0.0, 0.0, 0.0, 0.0, 0.0, 0.0, 0.0, 0.0, 0.0, 0.0, 0.0, 0.0, 0.0, 0.0, 0.0, 0.0, 0.0, 0.0, 0.0, 0.0, 0.0, 0.0, 0.0, 0.0, 0.0, 0.0, 0.0, 0.0, 0.0, 0.0, 0.0, 0.0, 0.0, 0.0, 0.0, 0.0, 0.0, 0.0, 0.0, 0.0, 0.0, 0.0, 0.0, 0.0, 0.0, 0.0, 0.0, 0.0, 0.0, 0.0, 0.0, 0.0, 0.0, 0.0, 0.0, 0.0, 0.0, 0.0, 0.0, 0.0, 0.0, 0.0, 0.0, 0.0, 0.0, 0.0, 0.0, 0.0, 0.0, 0.0, 0.0, 0.0, 0.0, 0.0, 0.0, 0.0, 0.0, 0.0, 0.0, 0.0, 0.0, 0.0, 0.0, 0.0, 0.0, 0.0, 0.0, 0.0, 0.0, 0.0, 0.0, 0.0, 0.0, 0.0, 0.0, 0.0, 0.0, 0.0, 0.0, 0.0, 0.0, 0.0, 0.0, 0.0, 0.0, 0.0, 0.0, 0.0, 0.0, 0.0, 0.0, 0.0, 0.0, 0.0, 0.0, 0.0, 0.0, 0.0, 0.0, 0.0, 0.0, 0.0, 0.0, 0.0, 0.0, 0.0, 0.0, 0.0, 0.0, 0.0, 0.0, 0.0, 0.0, 0.0, 0.0, 0.0, 0.0, 0.0, 0.0, 0.0, 0.0, 0.0, 0.0, 0.0, 0.0, 0.0, 0.0, 0.0, 0.0, 0.0, 0.0, 0.0, 0.0, 0.0, 0.0, 0.0, 0.0, 0.0, 0.0, 0.0, 0.0, 0.0, 0.0, 0.0, 0.0, 0.0, 0.0, 0.0, 0.0, 0.0, 0.0, 0.0, 0.0, 0.0, 0.0, 0.0, 0.0, 0.0, 0.0, 0.0, 0.0, 0.0, 0.0, 0.0, 0.0, 0.0, 0.0, 0.0, 0.0, 0.0, 0.0, 0.0, 0.0, 0.0, 0.0, 0.0, 0.0, 0.0, 0.0, 0.0, 0.0, 0.0, 0.0, 0.0, 0.0, 0.0, 0.0, 0.0, 0.0, 0.0, 0.0, 0.0, 0.0, 0.0, 0.0, 0.0, 0.0, 0.0, 0.0, 0.0, 0.0, 0.0, 0.0, 0.0, 0.0, 0.0, 0.0, 0.0, 0.0, 0.0, 0.0, 0.0, 0.0, 0.0, 0.0, 0.0, 0.0, 0.0, 0.0, 0.0, 0.0, 0.0, 0.0, 0.0, 0.0, 0.0, 0.0, 0.0, 0.0, 0.0, 0.0, 0.0, 0.0, 0.0, 0.0, 0.0, 0.0, 0.0, 0.0, 0.0, 0.0, 0.0, 0.0, 0.0, 0.0, 0.0, 0.0, 0.0, 0.0, 0.0, 0.0, 0.0, 0.0, 0.0, 0.0, 0.0, 0.0, 0.0, 0.0, 0.0, 0.0, 0.0, 0.0, 0.0, 0.0, 0.0, 0.0, 0.0, 0.0, 0.0, 0.0, 0.0, 0.0, 0.0, 0.0, 0.0, 0.0, 0.0, 0.0, 0.0, 0.0, 0.0, 0.0, 0.0, 0.0, 0.0, 0.0, 0.0, 0.0, 0.0, 0.0, 0.0, 0.0, 0.0, 0.0, 0.0, 0.0, 0.0, 0.0, 0.0, 0.0, 0.0, 0.0, 0.0, 0.0, 0.0, 0.0, 0.0, 0.0, 0.0, 0.0, 0.0, 0.0, 0.0, 0.0, 0.0, 0.0, 0.0, 0.0, 0.0, 0.0, 0.0, 0.0, 0.0, 0.0, 0.0, 0.0, 0.0, 0.0, 0.0, 0.0, 0.0, 0.0, 0.0, 0.0, 0.0, 0.0, 0.0, 0.0, 0.0, 0.0, 0.0, 0.0, 0.0, 0.0, 0.0, 0.0, 0.0, 0.0, 0.0, 0.0, 0.0, 0.0, 0.0, 0.0, 0.0, 0.0, 0.0, 0.0, 0.0, 0.0, 0.0, 0.0, 0.0, 0.0, 0.0, 0.0, 0.0, 0.0, 0.0, 0.0, 0.0, 0.0, 0.0, 0.0, 0.0, 0.0, 0.0, 0.0, 0.0, 0.0, 0.0, 0.0, 0.0, 0.0, 0.0, 0.0, 0.0, 0.0, 0.0, 0.0, 0.0, 0.0, 0.0, 0.0, 0.0, 0.0, 0.0, 0.0, 0.0, 0.0, 0.0, 0.0, 0.0, 0.0, 0.0, 0.0, 0.0, 0.0, 0.0, 0.0, 0.0, 0.0, 0.0, 0.0, 0.0, 0.0, 0.0, 0.0, 0.0, 0.0, 0.0, 0.0, 0.0, 0.0, 0.0, 0.0, 0.0, 0.0, 0.0, 0.0, 0.0, 0.0, 0.0, 0.0, 0.0, 0.0, 0.0, 0.0, 0.0, 0.0, 0.0, 0.0, 0.0, 0.0, 0.0, 0.0, 0.0, 0.0, 0.0, 0.0, 0.0, 0.0, 0.0, 0.0, 0.0, 0.0, 0.0, 0.0, 0.0, 0.0, 0.0, 0.0, 0.0, 0.0, 0.0, 0.0, 0.0, 0.0, 0.0, 0.0, 0.0, 0.0, 0.0, 0.0, 0.0, 0.0, 0.0, 0.0, 0.0, 0.0, 0.0, 0.0, 0.0, 0.0, 0.0, 0.0, 0.0, 0.0, 0.0, 0.0, 0.0, 0.0, 0.0, 0.0, 0.0, 0.0, 0.0, 0.0, 0.0, 0.0, 0.0, 0.0, 0.0, 0.0, 0.0, 0.0, 0.0, 0.0, 0.0, 0.0, 0.0, 0.0, 0.0, 0.0, 0.0, 0.0, 0.0, 0.0, 0.0, 0.0, 0.0, 0.0, 0.0, 0.0, 0.0, 0.0, 0.0, 0.0, 0.0, 0.0, 0.0, 0.0, 0.0, 0.0, 0.0, 0.0, 0.0, 0.0, 0.0, 0.0, 0.0, 0.0, 0.0, 0.0, 0.0, 0.0, 0.0, 0.0, 0.0, 0.0, 0.0, 0.0, 0.0, 0.0, 0.0, 0.0, 0.0, 0.0, 0.0, 0.0, 0.0, 0.0, 0.0, 0.0, 0.0, 0.0, 0.0, 0.0, 0.0, 0.0, 0.0, 0.0, 0.0])
me_circle_002.materials.append(mat_device4)
me_circle_002.materials.append(mat_device2)
me_circle_002.materials.append(mat_frame)
me_circle_002.materials.append(mat_base2)
me_circle_002.update()

# ---- objects
ob_icosphere = bpy.data.objects.new('Icosphere', me_icosphere_001)
ob_electric_device = bpy.data.objects.new('Electric Device', me_circle_002)

# ---- transforms, parenting, visibility, modifiers, constraints
ob_icosphere.parent = ob_electric_device
ob_icosphere.matrix_parent_inverse = Matrix(((-2.198, 3.808, 0.0, -18.17), (-3.808, -2.198, -0.0, 1.276), (0.0, 0.0, 4.397, -8.81), (-0.0, 0.0, -0.0, 1.0)))
ob_icosphere.location = (-1.815, 3.724, 4.034)
ob_icosphere.rotation_euler = (0.0, -0.0, 2.094)
ob_icosphere.scale = (0.1683, 0.1683, 0.1683)
ob_electric_device.location = (0.0, 0.0, 0.0)
ob_electric_device.rotation_euler = (0.0, -0.0, 2.094)
ob_electric_device.scale = (0.2274, 0.2274, 0.2274)

# ---- collection membership
col_collection.objects.link(ob_icosphere)
col_collection.objects.link(ob_electric_device)

# ---- scene / render settings (as saved in the file)
scene.frame_start = 1; scene.frame_end = 250; scene.frame_set(1)
scene.render.engine = 'BLENDER_EEVEE_NEXT'
scene.cycles.sampling_pattern = 'TABULATED_SOBOL'
scene.view_settings.view_transform = 'Filmic'
bpy.context.view_layer.update()

# ---- added for rendering (the .blend has no active camera and no usable light): camera, sun
cam_auto = bpy.data.cameras.new('AutoCamera')
cam_auto.lens = 50.0
cam_auto.sensor_width = 36.0
cam_auto.clip_end = 1000.0
ob_auto_camera = bpy.data.objects.new('AutoCamera', cam_auto)
scene.collection.objects.link(ob_auto_camera)
ob_auto_camera.location = (3.18408, -3.8209, 3.33927)
ob_auto_camera.rotation_euler = (1.09748, -7.21219e-08, 0.694738)
scene.camera = ob_auto_camera
light_auto_sun = bpy.data.lights.new('AutoSun', 'SUN')
light_auto_sun.energy = 3.0
light_auto_sun.angle = 0.0523599
ob_auto_sun = bpy.data.objects.new('AutoSun', light_auto_sun)
scene.collection.objects.link(ob_auto_sun)
ob_auto_sun.rotation_euler = (0.872665, 0.174533, 0.523599)
bpy.context.view_layer.update()
